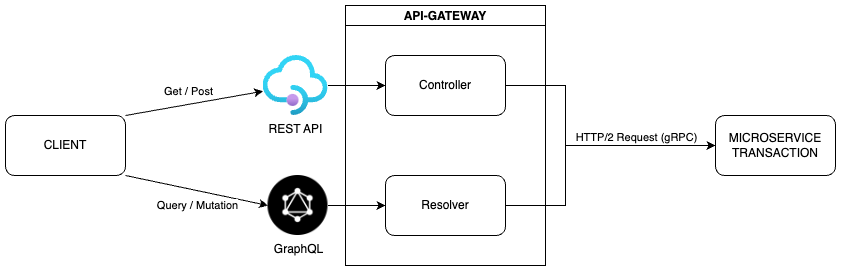

The diagram above was exported from draw.io. Its source (the exported page's mxGraphModel, read from the mxfile embedded in the PNG):
<mxGraphModel dx="991" dy="795" grid="1" gridSize="10" guides="1" tooltips="1" connect="1" arrows="1" fold="1" page="1" pageScale="1" pageWidth="827" pageHeight="1169" math="0" shadow="0">
  <root>
    <mxCell id="0" />
    <mxCell id="1" parent="0" />
    <mxCell id="iRjYIkHtUmsIMk75CG51-37" value="API-GATEWAY" style="swimlane;startSize=20;" parent="1" vertex="1">
      <mxGeometry x="360" y="100" width="200" height="260" as="geometry">
        <mxRectangle x="150" y="130" width="50" height="40" as="alternateBounds" />
      </mxGeometry>
    </mxCell>
    <mxCell id="iRjYIkHtUmsIMk75CG51-38" value="Controller" style="rounded=1;whiteSpace=wrap;html=1;" parent="iRjYIkHtUmsIMk75CG51-37" vertex="1">
      <mxGeometry x="40" y="50" width="120" height="60" as="geometry" />
    </mxCell>
    <mxCell id="iRjYIkHtUmsIMk75CG51-39" value="Resolver" style="rounded=1;whiteSpace=wrap;html=1;" parent="iRjYIkHtUmsIMk75CG51-37" vertex="1">
      <mxGeometry x="40" y="170" width="120" height="60" as="geometry" />
    </mxCell>
    <mxCell id="iRjYIkHtUmsIMk75CG51-43" value="CLIENT" style="rounded=1;whiteSpace=wrap;html=1;" parent="1" vertex="1">
      <mxGeometry x="20" y="210" width="120" height="60" as="geometry" />
    </mxCell>
    <mxCell id="iRjYIkHtUmsIMk75CG51-58" value="REST API" style="aspect=fixed;html=1;points=[];align=center;image;fontSize=12;image=img/lib/azure2/app_services/API_Management_Services.svg;" parent="1" vertex="1">
      <mxGeometry x="277.5" y="150" width="65" height="60" as="geometry" />
    </mxCell>
    <mxCell id="iRjYIkHtUmsIMk75CG51-56" value="GraphQL" style="shape=image;html=1;verticalAlign=top;verticalLabelPosition=bottom;labelBackgroundColor=#ffffff;imageAspect=0;aspect=fixed;image=https://cdn3.iconfinder.com/data/icons/brands-pack/240/graphql-128.png" parent="1" vertex="1">
      <mxGeometry x="282.5" y="270" width="60" height="60" as="geometry" />
    </mxCell>
    <mxCell id="iRjYIkHtUmsIMk75CG51-59" value="" style="endArrow=classic;html=1;rounded=0;exitX=1;exitY=0;exitDx=0;exitDy=0;" parent="1" source="iRjYIkHtUmsIMk75CG51-43" target="iRjYIkHtUmsIMk75CG51-58" edge="1">
      <mxGeometry width="50" height="50" relative="1" as="geometry">
        <mxPoint x="370" y="300" as="sourcePoint" />
        <mxPoint x="420" y="250" as="targetPoint" />
      </mxGeometry>
    </mxCell>
    <mxCell id="iRjYIkHtUmsIMk75CG51-61" value="Get / Post" style="edgeLabel;html=1;align=center;verticalAlign=middle;resizable=0;points=[];" parent="iRjYIkHtUmsIMk75CG51-59" vertex="1" connectable="0">
      <mxGeometry x="-0.125" relative="1" as="geometry">
        <mxPoint x="2" y="-14" as="offset" />
      </mxGeometry>
    </mxCell>
    <mxCell id="iRjYIkHtUmsIMk75CG51-60" value="" style="endArrow=classic;html=1;rounded=0;entryX=0;entryY=0.5;entryDx=0;entryDy=0;exitX=1;exitY=1;exitDx=0;exitDy=0;" parent="1" source="iRjYIkHtUmsIMk75CG51-43" target="iRjYIkHtUmsIMk75CG51-56" edge="1">
      <mxGeometry width="50" height="50" relative="1" as="geometry">
        <mxPoint x="370" y="300" as="sourcePoint" />
        <mxPoint x="420" y="250" as="targetPoint" />
      </mxGeometry>
    </mxCell>
    <mxCell id="iRjYIkHtUmsIMk75CG51-72" value="Query / Mutation" style="edgeLabel;html=1;align=center;verticalAlign=middle;resizable=0;points=[];" parent="iRjYIkHtUmsIMk75CG51-60" vertex="1" connectable="0">
      <mxGeometry x="-0.1632" y="-2" relative="1" as="geometry">
        <mxPoint x="12" y="15" as="offset" />
      </mxGeometry>
    </mxCell>
    <mxCell id="iRjYIkHtUmsIMk75CG51-65" value="" style="endArrow=classic;html=1;rounded=0;entryX=0;entryY=0.5;entryDx=0;entryDy=0;" parent="1" source="iRjYIkHtUmsIMk75CG51-58" target="iRjYIkHtUmsIMk75CG51-38" edge="1">
      <mxGeometry width="50" height="50" relative="1" as="geometry">
        <mxPoint x="360" y="300" as="sourcePoint" />
        <mxPoint x="410" y="250" as="targetPoint" />
      </mxGeometry>
    </mxCell>
    <mxCell id="iRjYIkHtUmsIMk75CG51-66" value="" style="endArrow=classic;html=1;rounded=0;entryX=0;entryY=0.5;entryDx=0;entryDy=0;" parent="1" source="iRjYIkHtUmsIMk75CG51-56" target="iRjYIkHtUmsIMk75CG51-39" edge="1">
      <mxGeometry width="50" height="50" relative="1" as="geometry">
        <mxPoint x="360" y="300" as="sourcePoint" />
        <mxPoint x="410" y="250" as="targetPoint" />
      </mxGeometry>
    </mxCell>
    <mxCell id="iRjYIkHtUmsIMk75CG51-67" value="MICROSERVICE TRANSACTION" style="rounded=1;whiteSpace=wrap;html=1;" parent="1" vertex="1">
      <mxGeometry x="730" y="210" width="120" height="60" as="geometry" />
    </mxCell>
    <mxCell id="iRjYIkHtUmsIMk75CG51-69" value="" style="edgeStyle=elbowEdgeStyle;elbow=horizontal;endArrow=classic;html=1;rounded=0;exitX=1;exitY=0.5;exitDx=0;exitDy=0;entryX=0;entryY=0.5;entryDx=0;entryDy=0;" parent="1" source="iRjYIkHtUmsIMk75CG51-38" target="iRjYIkHtUmsIMk75CG51-67" edge="1">
      <mxGeometry width="50" height="50" relative="1" as="geometry">
        <mxPoint x="590" y="180" as="sourcePoint" />
        <mxPoint x="710" y="250" as="targetPoint" />
        <Array as="points">
          <mxPoint x="580" y="210" />
        </Array>
      </mxGeometry>
    </mxCell>
    <mxCell id="iRjYIkHtUmsIMk75CG51-70" value="" style="edgeStyle=elbowEdgeStyle;elbow=horizontal;endArrow=classic;html=1;rounded=0;exitX=1;exitY=0.5;exitDx=0;exitDy=0;entryX=0;entryY=0.5;entryDx=0;entryDy=0;" parent="1" source="iRjYIkHtUmsIMk75CG51-39" target="iRjYIkHtUmsIMk75CG51-67" edge="1">
      <mxGeometry width="50" height="50" relative="1" as="geometry">
        <mxPoint x="660" y="300" as="sourcePoint" />
        <mxPoint x="710" y="250" as="targetPoint" />
        <Array as="points">
          <mxPoint x="580" y="270" />
        </Array>
      </mxGeometry>
    </mxCell>
    <mxCell id="iRjYIkHtUmsIMk75CG51-71" value="HTTP/2 Request (gRPC)" style="edgeLabel;html=1;align=center;verticalAlign=middle;resizable=0;points=[];" parent="iRjYIkHtUmsIMk75CG51-70" vertex="1" connectable="0">
      <mxGeometry x="0.504" y="-1" relative="1" as="geometry">
        <mxPoint x="-13" y="-10" as="offset" />
      </mxGeometry>
    </mxCell>
  </root>
</mxGraphModel>